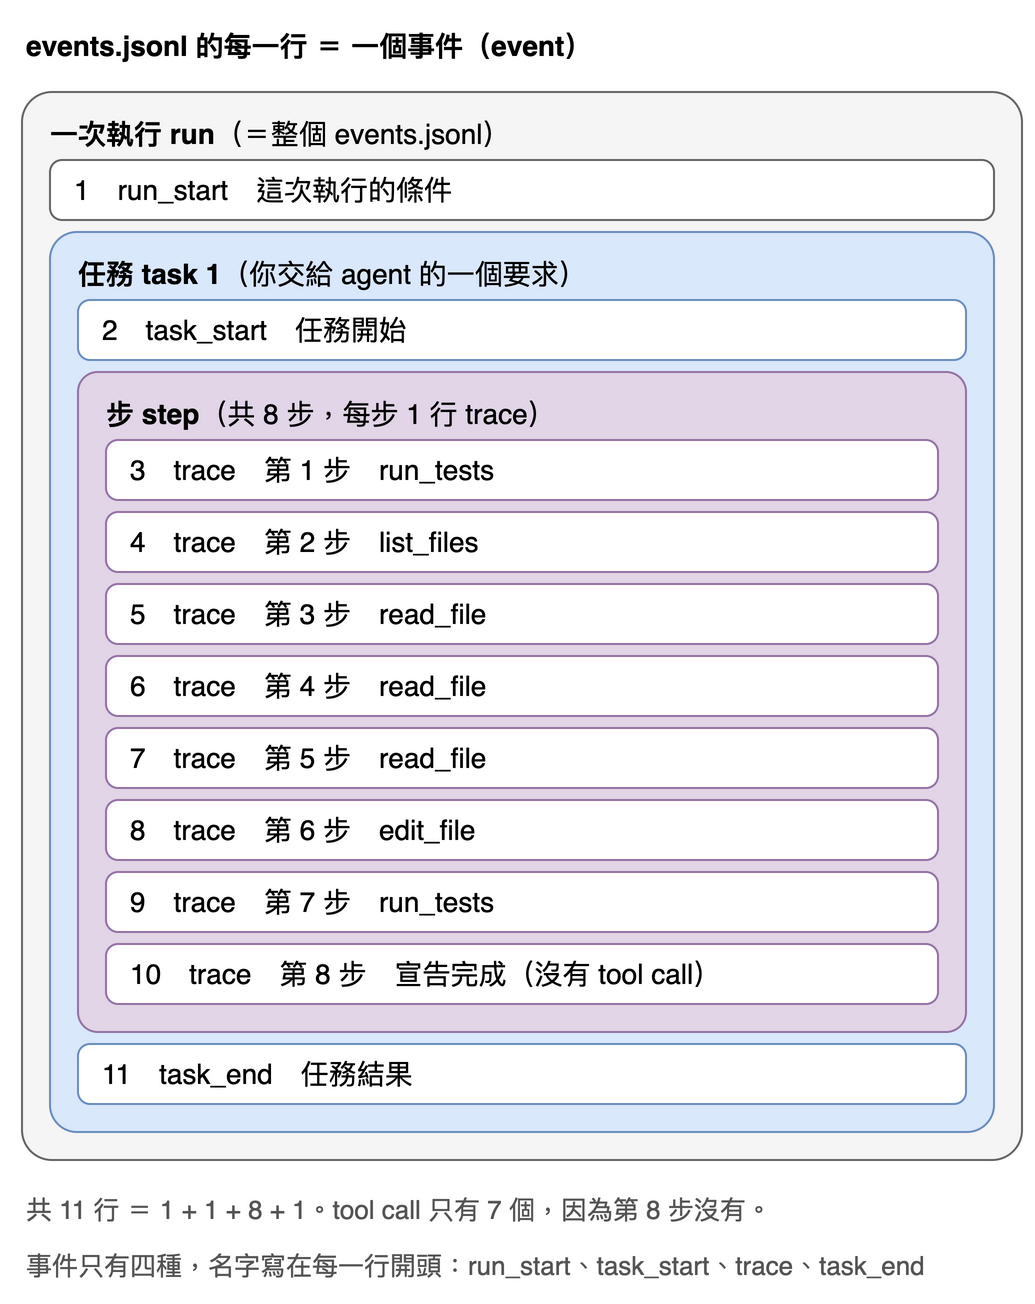

The diagram above was exported from draw.io. Its source (the exported page's mxGraphModel, read from the mxfile embedded in the PNG):
<mxGraphModel>
  <root>
    <mxCell id="0" />
    <mxCell id="1" parent="0" />
    <mxCell id="c2" value="&lt;b&gt;events.jsonl 的每一行 ＝ 一個事件（event）&lt;/b&gt;" style="text;html=1;align=left;verticalAlign=middle;fontSize=14;fontColor=#000000;" vertex="1" parent="1">
      <mxGeometry x="20" y="8" width="480" height="26" as="geometry" />
    </mxCell>
    <mxCell id="c3" value="&lt;b&gt;一次執行 run&lt;/b&gt;（＝整個 events.jsonl）" style="rounded=1;arcSize=3;whiteSpace=wrap;html=1;align=left;verticalAlign=top;spacingLeft=12;spacingTop=6;fontSize=14;fillColor=#f5f5f5;strokeColor=#666666;" vertex="1" parent="1">
      <mxGeometry x="20" y="44" width="500" height="534" as="geometry" />
    </mxCell>
    <mxCell id="c4" value="1　run_start　這次執行的條件" style="rounded=1;arcSize=20;whiteSpace=wrap;html=1;align=left;spacingLeft=10;fontSize=14;fillColor=#ffffff;strokeColor=#666666;" vertex="1" parent="1">
      <mxGeometry x="34" y="78" width="472" height="30" as="geometry" />
    </mxCell>
    <mxCell id="c5" value="&lt;b&gt;任務 task 1&lt;/b&gt;（你交給 agent 的一個要求）" style="rounded=1;arcSize=3;whiteSpace=wrap;html=1;align=left;verticalAlign=top;spacingLeft=12;spacingTop=6;fontSize=14;fillColor=#dae8fc;strokeColor=#6c8ebf;" vertex="1" parent="1">
      <mxGeometry x="34" y="114" width="472" height="450" as="geometry" />
    </mxCell>
    <mxCell id="c6" value="2　task_start　任務開始" style="rounded=1;arcSize=20;whiteSpace=wrap;html=1;align=left;spacingLeft=10;fontSize=14;fillColor=#ffffff;strokeColor=#6c8ebf;" vertex="1" parent="1">
      <mxGeometry x="48" y="148" width="444" height="30" as="geometry" />
    </mxCell>
    <mxCell id="c7" value="&lt;b&gt;步 step&lt;/b&gt;（共 8 步，每步 1 行 trace）" style="rounded=1;arcSize=3;whiteSpace=wrap;html=1;align=left;verticalAlign=top;spacingLeft=12;spacingTop=6;fontSize=14;fillColor=#e1d5e7;strokeColor=#9673a6;" vertex="1" parent="1">
      <mxGeometry x="48" y="184" width="444" height="330" as="geometry" />
    </mxCell>
    <mxCell id="c8" value="3　trace　第 1 步　run_tests" style="rounded=1;arcSize=20;whiteSpace=wrap;html=1;align=left;spacingLeft=10;fontSize=14;fillColor=#ffffff;strokeColor=#9673a6;" vertex="1" parent="1">
      <mxGeometry x="62" y="218" width="416" height="30" as="geometry" />
    </mxCell>
    <mxCell id="c9" value="4　trace　第 2 步　list_files" style="rounded=1;arcSize=20;whiteSpace=wrap;html=1;align=left;spacingLeft=10;fontSize=14;fillColor=#ffffff;strokeColor=#9673a6;" vertex="1" parent="1">
      <mxGeometry x="62" y="254" width="416" height="30" as="geometry" />
    </mxCell>
    <mxCell id="c10" value="5　trace　第 3 步　read_file" style="rounded=1;arcSize=20;whiteSpace=wrap;html=1;align=left;spacingLeft=10;fontSize=14;fillColor=#ffffff;strokeColor=#9673a6;" vertex="1" parent="1">
      <mxGeometry x="62" y="290" width="416" height="30" as="geometry" />
    </mxCell>
    <mxCell id="c11" value="6　trace　第 4 步　read_file" style="rounded=1;arcSize=20;whiteSpace=wrap;html=1;align=left;spacingLeft=10;fontSize=14;fillColor=#ffffff;strokeColor=#9673a6;" vertex="1" parent="1">
      <mxGeometry x="62" y="326" width="416" height="30" as="geometry" />
    </mxCell>
    <mxCell id="c12" value="7　trace　第 5 步　read_file" style="rounded=1;arcSize=20;whiteSpace=wrap;html=1;align=left;spacingLeft=10;fontSize=14;fillColor=#ffffff;strokeColor=#9673a6;" vertex="1" parent="1">
      <mxGeometry x="62" y="362" width="416" height="30" as="geometry" />
    </mxCell>
    <mxCell id="c13" value="8　trace　第 6 步　edit_file" style="rounded=1;arcSize=20;whiteSpace=wrap;html=1;align=left;spacingLeft=10;fontSize=14;fillColor=#ffffff;strokeColor=#9673a6;" vertex="1" parent="1">
      <mxGeometry x="62" y="398" width="416" height="30" as="geometry" />
    </mxCell>
    <mxCell id="c14" value="9　trace　第 7 步　run_tests" style="rounded=1;arcSize=20;whiteSpace=wrap;html=1;align=left;spacingLeft=10;fontSize=14;fillColor=#ffffff;strokeColor=#9673a6;" vertex="1" parent="1">
      <mxGeometry x="62" y="434" width="416" height="30" as="geometry" />
    </mxCell>
    <mxCell id="c15" value="10　trace　第 8 步　宣告完成（沒有 tool call）" style="rounded=1;arcSize=20;whiteSpace=wrap;html=1;align=left;spacingLeft=10;fontSize=14;fillColor=#ffffff;strokeColor=#9673a6;" vertex="1" parent="1">
      <mxGeometry x="62" y="470" width="416" height="30" as="geometry" />
    </mxCell>
    <mxCell id="c16" value="11　task_end　任務結果" style="rounded=1;arcSize=20;whiteSpace=wrap;html=1;align=left;spacingLeft=10;fontSize=14;fillColor=#ffffff;strokeColor=#6c8ebf;" vertex="1" parent="1">
      <mxGeometry x="48" y="520" width="444" height="30" as="geometry" />
    </mxCell>
    <mxCell id="c17" value="共 11 行 ＝ 1 + 1 + 8 + 1。tool call 只有 7 個，因為第 8 步沒有。" style="text;html=1;align=left;verticalAlign=middle;fontSize=13;fontColor=#555555;" vertex="1" parent="1">
      <mxGeometry x="20" y="590" width="500" height="26" as="geometry" />
    </mxCell>
    <mxCell id="c18" value="事件只有四種，名字寫在每一行開頭：run_start、task_start、trace、task_end" style="text;html=1;align=left;verticalAlign=middle;fontSize=13;fontColor=#555555;" vertex="1" parent="1">
      <mxGeometry x="20" y="618" width="500" height="26" as="geometry" />
    </mxCell>
  </root>
</mxGraphModel>